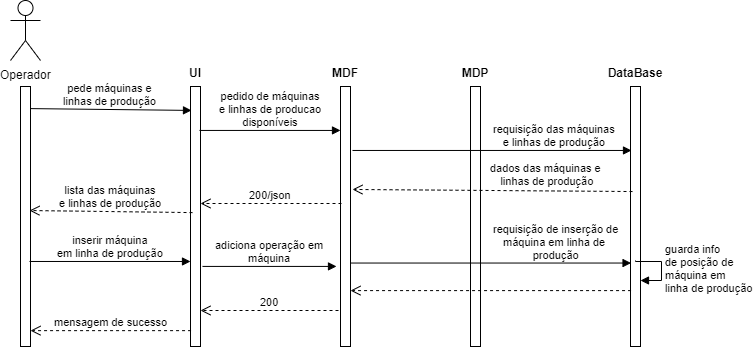

The diagram above was exported from draw.io. Its source (the exported page's mxGraphModel, read from the mxfile embedded in the PNG):
<mxGraphModel dx="1408" dy="699" grid="1" gridSize="10" guides="1" tooltips="1" connect="1" arrows="1" fold="1" page="1" pageScale="1" pageWidth="827" pageHeight="1169" math="0" shadow="0">
  <root>
    <mxCell id="0" />
    <mxCell id="1" parent="0" />
    <mxCell id="qnI8dHVNDIQDPfAtSf4M-1" value="" style="html=1;points=[];perimeter=orthogonalPerimeter;" parent="1" vertex="1">
      <mxGeometry x="395" y="116" width="10" height="260" as="geometry" />
    </mxCell>
    <mxCell id="qnI8dHVNDIQDPfAtSf4M-2" value="MDF" style="text;align=center;fontStyle=1;verticalAlign=middle;spacingLeft=3;spacingRight=3;strokeColor=none;rotatable=0;points=[[0,0.5],[1,0.5]];portConstraint=eastwest;" parent="1" vertex="1">
      <mxGeometry x="360" y="90" width="80" height="26" as="geometry" />
    </mxCell>
    <mxCell id="qnI8dHVNDIQDPfAtSf4M-3" value="" style="html=1;points=[];perimeter=orthogonalPerimeter;" parent="1" vertex="1">
      <mxGeometry x="525" y="116" width="10" height="260" as="geometry" />
    </mxCell>
    <mxCell id="qnI8dHVNDIQDPfAtSf4M-4" value="MDP" style="text;align=center;fontStyle=1;verticalAlign=middle;spacingLeft=3;spacingRight=3;strokeColor=none;rotatable=0;points=[[0,0.5],[1,0.5]];portConstraint=eastwest;" parent="1" vertex="1">
      <mxGeometry x="490" y="90" width="80" height="26" as="geometry" />
    </mxCell>
    <mxCell id="qnI8dHVNDIQDPfAtSf4M-5" value="" style="html=1;points=[];perimeter=orthogonalPerimeter;" parent="1" vertex="1">
      <mxGeometry x="685" y="116" width="10" height="260" as="geometry" />
    </mxCell>
    <mxCell id="qnI8dHVNDIQDPfAtSf4M-6" value="DataBase" style="text;align=center;fontStyle=1;verticalAlign=middle;spacingLeft=3;spacingRight=3;strokeColor=none;rotatable=0;points=[[0,0.5],[1,0.5]];portConstraint=eastwest;" parent="1" vertex="1">
      <mxGeometry x="650" y="90" width="80" height="26" as="geometry" />
    </mxCell>
    <mxCell id="qnI8dHVNDIQDPfAtSf4M-7" value="" style="html=1;points=[];perimeter=orthogonalPerimeter;" parent="1" vertex="1">
      <mxGeometry x="245" y="116" width="10" height="260" as="geometry" />
    </mxCell>
    <mxCell id="qnI8dHVNDIQDPfAtSf4M-8" value="UI" style="text;align=center;fontStyle=1;verticalAlign=middle;spacingLeft=3;spacingRight=3;strokeColor=none;rotatable=0;points=[[0,0.5],[1,0.5]];portConstraint=eastwest;" parent="1" vertex="1">
      <mxGeometry x="210" y="90" width="80" height="26" as="geometry" />
    </mxCell>
    <mxCell id="qnI8dHVNDIQDPfAtSf4M-9" value="" style="html=1;points=[];perimeter=orthogonalPerimeter;" parent="1" vertex="1">
      <mxGeometry x="75" y="116" width="10" height="260" as="geometry" />
    </mxCell>
    <mxCell id="qnI8dHVNDIQDPfAtSf4M-10" value="Operador" style="shape=umlActor;verticalLabelPosition=bottom;labelBackgroundColor=#ffffff;verticalAlign=top;html=1;" parent="1" vertex="1">
      <mxGeometry x="65" y="30" width="30" height="60" as="geometry" />
    </mxCell>
    <mxCell id="qnI8dHVNDIQDPfAtSf4M-11" value="pede máquinas e &lt;br&gt;linhas de produção&amp;nbsp;" style="html=1;verticalAlign=bottom;endArrow=block;exitX=1;exitY=0.085;exitDx=0;exitDy=0;exitPerimeter=0;entryX=0.1;entryY=0.092;entryDx=0;entryDy=0;entryPerimeter=0;" parent="1" source="qnI8dHVNDIQDPfAtSf4M-9" target="qnI8dHVNDIQDPfAtSf4M-7" edge="1">
      <mxGeometry width="80" relative="1" as="geometry">
        <mxPoint x="120" y="160" as="sourcePoint" />
        <mxPoint x="200" y="160" as="targetPoint" />
      </mxGeometry>
    </mxCell>
    <mxCell id="qnI8dHVNDIQDPfAtSf4M-12" value="pedido de máquinas&lt;br&gt;e linhas de producao&lt;br&gt;disponíveis" style="html=1;verticalAlign=bottom;endArrow=block;exitX=0.9;exitY=0.169;exitDx=0;exitDy=0;exitPerimeter=0;entryX=0;entryY=0.169;entryDx=0;entryDy=0;entryPerimeter=0;" parent="1" source="qnI8dHVNDIQDPfAtSf4M-7" target="qnI8dHVNDIQDPfAtSf4M-1" edge="1">
      <mxGeometry width="80" relative="1" as="geometry">
        <mxPoint x="270" y="160" as="sourcePoint" />
        <mxPoint x="350" y="160" as="targetPoint" />
      </mxGeometry>
    </mxCell>
    <mxCell id="qnI8dHVNDIQDPfAtSf4M-13" value="requisição das máquinas&lt;br&gt;e linhas de produção" style="html=1;verticalAlign=bottom;endArrow=block;exitX=1.2;exitY=0.246;exitDx=0;exitDy=0;exitPerimeter=0;entryX=0.1;entryY=0.246;entryDx=0;entryDy=0;entryPerimeter=0;" parent="1" source="qnI8dHVNDIQDPfAtSf4M-1" target="qnI8dHVNDIQDPfAtSf4M-5" edge="1">
      <mxGeometry x="0.4493" width="80" relative="1" as="geometry">
        <mxPoint x="420" y="180" as="sourcePoint" />
        <mxPoint x="500" y="180" as="targetPoint" />
        <mxPoint as="offset" />
      </mxGeometry>
    </mxCell>
    <mxCell id="qnI8dHVNDIQDPfAtSf4M-15" value="200/json" style="html=1;verticalAlign=bottom;endArrow=open;dashed=1;endSize=8;exitX=0.1;exitY=0.45;exitDx=0;exitDy=0;exitPerimeter=0;" parent="1" source="qnI8dHVNDIQDPfAtSf4M-1" target="qnI8dHVNDIQDPfAtSf4M-7" edge="1">
      <mxGeometry relative="1" as="geometry">
        <mxPoint x="390" y="230" as="sourcePoint" />
        <mxPoint x="300" y="230" as="targetPoint" />
      </mxGeometry>
    </mxCell>
    <mxCell id="qnI8dHVNDIQDPfAtSf4M-16" value="dados das máquinas e&lt;br&gt;&amp;nbsp;linhas de produção" style="html=1;verticalAlign=bottom;endArrow=open;dashed=1;endSize=8;exitX=0.2;exitY=0.404;exitDx=0;exitDy=0;exitPerimeter=0;entryX=1.2;entryY=0.396;entryDx=0;entryDy=0;entryPerimeter=0;" parent="1" source="qnI8dHVNDIQDPfAtSf4M-5" target="qnI8dHVNDIQDPfAtSf4M-1" edge="1">
      <mxGeometry x="-0.3785" y="-1" relative="1" as="geometry">
        <mxPoint x="560" y="430" as="sourcePoint" />
        <mxPoint x="480" y="430" as="targetPoint" />
        <mxPoint as="offset" />
      </mxGeometry>
    </mxCell>
    <mxCell id="qnI8dHVNDIQDPfAtSf4M-17" value="lista das máquinas&lt;br&gt;e linhas de produção" style="html=1;verticalAlign=bottom;endArrow=open;dashed=1;endSize=8;exitX=0.2;exitY=0.485;exitDx=0;exitDy=0;exitPerimeter=0;entryX=0.9;entryY=0.477;entryDx=0;entryDy=0;entryPerimeter=0;" parent="1" source="qnI8dHVNDIQDPfAtSf4M-7" target="qnI8dHVNDIQDPfAtSf4M-9" edge="1">
      <mxGeometry relative="1" as="geometry">
        <mxPoint x="210" y="270" as="sourcePoint" />
        <mxPoint x="130" y="270" as="targetPoint" />
      </mxGeometry>
    </mxCell>
    <mxCell id="qnI8dHVNDIQDPfAtSf4M-18" value="inserir máquina&lt;br&gt;em linha de produção" style="html=1;verticalAlign=bottom;endArrow=block;exitX=0.9;exitY=0.673;exitDx=0;exitDy=0;exitPerimeter=0;" parent="1" source="qnI8dHVNDIQDPfAtSf4M-9" target="qnI8dHVNDIQDPfAtSf4M-7" edge="1">
      <mxGeometry width="80" relative="1" as="geometry">
        <mxPoint x="90" y="270" as="sourcePoint" />
        <mxPoint x="170" y="270" as="targetPoint" />
      </mxGeometry>
    </mxCell>
    <mxCell id="qnI8dHVNDIQDPfAtSf4M-19" value="adiciona operação em&lt;br&gt;máquina" style="html=1;verticalAlign=bottom;endArrow=block;entryX=-0.4;entryY=0.692;entryDx=0;entryDy=0;entryPerimeter=0;exitX=1.2;exitY=0.692;exitDx=0;exitDy=0;exitPerimeter=0;" parent="1" source="qnI8dHVNDIQDPfAtSf4M-7" target="qnI8dHVNDIQDPfAtSf4M-1" edge="1">
      <mxGeometry width="80" relative="1" as="geometry">
        <mxPoint x="260" y="280" as="sourcePoint" />
        <mxPoint x="340" y="280" as="targetPoint" />
      </mxGeometry>
    </mxCell>
    <mxCell id="qnI8dHVNDIQDPfAtSf4M-20" value="requisição de inserção de&lt;br&gt;máquina em linha de &lt;br&gt;produção" style="html=1;verticalAlign=bottom;endArrow=block;entryX=0.055;entryY=0.679;entryDx=0;entryDy=0;entryPerimeter=0;" parent="1" source="qnI8dHVNDIQDPfAtSf4M-1" target="qnI8dHVNDIQDPfAtSf4M-5" edge="1">
      <mxGeometry x="0.4614" width="80" relative="1" as="geometry">
        <mxPoint x="410" y="280" as="sourcePoint" />
        <mxPoint x="490" y="280" as="targetPoint" />
        <mxPoint as="offset" />
      </mxGeometry>
    </mxCell>
    <mxCell id="qnI8dHVNDIQDPfAtSf4M-21" value="&lt;br&gt;" style="html=1;verticalAlign=bottom;endArrow=open;dashed=1;endSize=8;exitX=0.055;exitY=0.785;exitDx=0;exitDy=0;exitPerimeter=0;" parent="1" source="qnI8dHVNDIQDPfAtSf4M-5" target="qnI8dHVNDIQDPfAtSf4M-1" edge="1">
      <mxGeometry relative="1" as="geometry">
        <mxPoint x="670" y="320" as="sourcePoint" />
        <mxPoint x="590" y="320" as="targetPoint" />
      </mxGeometry>
    </mxCell>
    <mxCell id="qnI8dHVNDIQDPfAtSf4M-22" value="200" style="html=1;verticalAlign=bottom;endArrow=open;dashed=1;endSize=8;" parent="1" target="qnI8dHVNDIQDPfAtSf4M-7" edge="1">
      <mxGeometry relative="1" as="geometry">
        <mxPoint x="393" y="340.0000000000001" as="sourcePoint" />
        <mxPoint x="300" y="340" as="targetPoint" />
      </mxGeometry>
    </mxCell>
    <mxCell id="qnI8dHVNDIQDPfAtSf4M-23" value="mensagem de sucesso" style="html=1;verticalAlign=bottom;endArrow=open;dashed=1;endSize=8;exitX=0.055;exitY=0.939;exitDx=0;exitDy=0;exitPerimeter=0;" parent="1" source="qnI8dHVNDIQDPfAtSf4M-7" target="qnI8dHVNDIQDPfAtSf4M-9" edge="1">
      <mxGeometry relative="1" as="geometry">
        <mxPoint x="220" y="360" as="sourcePoint" />
        <mxPoint x="140" y="360" as="targetPoint" />
      </mxGeometry>
    </mxCell>
    <mxCell id="qnI8dHVNDIQDPfAtSf4M-25" value="guarda info&lt;br&gt;de posição de&lt;br&gt;máquina em&lt;br&gt;linha de produção" style="edgeStyle=orthogonalEdgeStyle;html=1;align=left;spacingLeft=2;endArrow=block;rounded=0;entryX=1;entryY=0;" parent="1" edge="1">
      <mxGeometry relative="1" as="geometry">
        <mxPoint x="690.3793103448277" y="290.41379310344826" as="sourcePoint" />
        <Array as="points">
          <mxPoint x="715.5" y="290.5" />
        </Array>
        <mxPoint x="695.2068965517242" y="310.41379310344826" as="targetPoint" />
      </mxGeometry>
    </mxCell>
  </root>
</mxGraphModel>